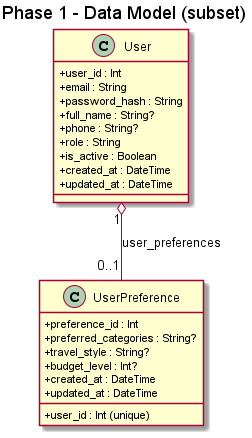

The diagram above was rendered by PlantUML. Its source (embedded in the PNG):
@startuml
title Phase 1 - Data Model (subset)
skinparam classAttributeIconSize 0

class User {
  +user_id : Int
  +email : String
  +password_hash : String
  +full_name : String?
  +phone : String?
  +role : String
  +is_active : Boolean
  +created_at : DateTime
  +updated_at : DateTime
}

class UserPreference {
  +preference_id : Int
  +user_id : Int (unique)
  +preferred_categories : String?
  +travel_style : String?
  +budget_level : Int?
  +created_at : DateTime
  +updated_at : DateTime
}

User "1" o-- "0..1" UserPreference : user_preferences
@enduml